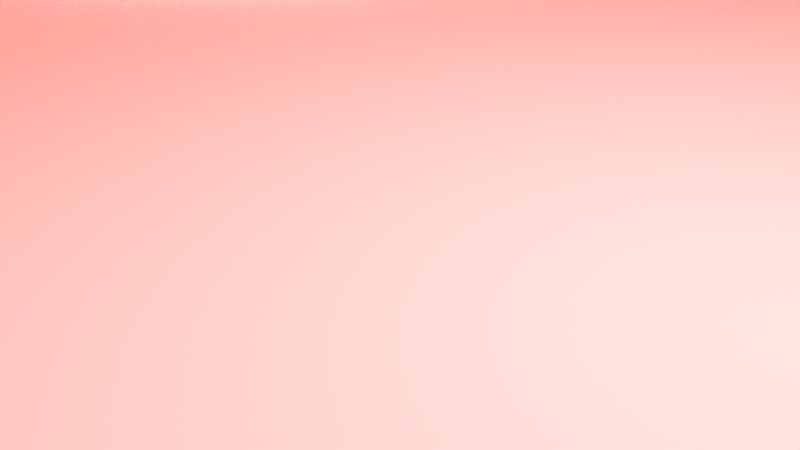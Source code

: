 # Source: floorplan19.blend  (saved by Blender 4.2.66; exported with 4.5.12 LTS)
import bpy
from mathutils import Matrix  # noqa: F401  (used for matrix-valued properties, if any)

bpy.ops.wm.read_factory_settings(use_empty=True)
scene = bpy.context.scene
scene.name = 'Scene'

# ---- collections
col_collection = bpy.data.collections.new('Collection'); scene.collection.children.link(col_collection)

# ---- materials (node trees are filled in below, after node groups)
mat_materialname = bpy.data.materials.new('MaterialName')
mat_materialname.diffuse_color = (0.5, 0.5, 0.5, 1.0)
mat_materialname_001 = bpy.data.materials.new('MaterialName.001')
mat_materialname_001.diffuse_color = (0.5, 0.5, 0.5, 1.0)
mat_materialname_002 = bpy.data.materials.new('MaterialName.002')
mat_materialname_002.diffuse_color = (0.5, 0.5, 0.5, 1.0)
mat_materialname_003 = bpy.data.materials.new('MaterialName.003')
mat_materialname_003.diffuse_color = (0.5, 0.5, 0.5, 1.0)
mat_materialname_004 = bpy.data.materials.new('MaterialName.004')
mat_materialname_004.diffuse_color = (0.5, 0.5, 0.5, 1.0)
mat_materialname_005 = bpy.data.materials.new('MaterialName.005')
mat_materialname_005.diffuse_color = (0.5, 0.5, 0.5, 1.0)
mat_materialname_006 = bpy.data.materials.new('MaterialName.006')
mat_materialname_006.diffuse_color = (0.5, 0.5, 0.5, 1.0)
mat_materialname_007 = bpy.data.materials.new('MaterialName.007')
mat_materialname_007.diffuse_color = (0.5, 0.5, 0.5, 1.0)
mat_materialname_008 = bpy.data.materials.new('MaterialName.008')
mat_materialname_008.diffuse_color = (0.5, 0.5, 0.5, 1.0)
mat_materialname_009 = bpy.data.materials.new('MaterialName.009')
mat_materialname_009.diffuse_color = (0.5, 0.5, 0.5, 1.0)
mat_materialname_010 = bpy.data.materials.new('MaterialName.010')
mat_materialname_010.diffuse_color = (0.5, 0.5, 0.5, 1.0)
mat_materialname_011 = bpy.data.materials.new('MaterialName.011')
mat_materialname_011.diffuse_color = (0.5, 0.5, 0.5, 1.0)
mat_materialname_012 = bpy.data.materials.new('MaterialName.012')
mat_materialname_012.diffuse_color = (0.5, 0.5, 0.5, 1.0)
mat_materialname_013 = bpy.data.materials.new('MaterialName.013')
mat_materialname_013.diffuse_color = (0.5, 0.5, 0.5, 1.0)
mat_materialname_014 = bpy.data.materials.new('MaterialName.014')
mat_materialname_014.diffuse_color = (0.5, 0.5, 0.5, 1.0)
mat_materialname_015 = bpy.data.materials.new('MaterialName.015')
mat_materialname_015.diffuse_color = (0.5, 0.5, 0.5, 1.0)
mat_materialname_016 = bpy.data.materials.new('MaterialName.016')
mat_materialname_016.diffuse_color = (0.5, 0.5, 0.5, 1.0)
mat_materialname_017 = bpy.data.materials.new('MaterialName.017')
mat_materialname_017.diffuse_color = (0.5, 0.5, 0.5, 1.0)
mat_materialname_018 = bpy.data.materials.new('MaterialName.018')
mat_materialname_018.diffuse_color = (0.5, 0.5, 0.5, 1.0)
mat_materialname_019 = bpy.data.materials.new('MaterialName.019')
mat_materialname_019.diffuse_color = (0.5, 0.5, 0.5, 1.0)
mat_materialname_020 = bpy.data.materials.new('MaterialName.020')
mat_materialname_020.diffuse_color = (0.5, 0.5, 0.5, 1.0)
mat_materialname_021 = bpy.data.materials.new('MaterialName.021')
mat_materialname_021.diffuse_color = (0.5, 0.5, 0.5, 1.0)
mat_materialname_022 = bpy.data.materials.new('MaterialName.022')
mat_materialname_022.diffuse_color = (0.5, 0.5, 0.5, 1.0)
mat_materialname_023 = bpy.data.materials.new('MaterialName.023')
mat_materialname_023.diffuse_color = (0.5, 0.5, 0.5, 1.0)
mat_materialname_024 = bpy.data.materials.new('MaterialName.024')
mat_materialname_024.diffuse_color = (0.5, 0.5, 0.5, 1.0)
mat_materialname_025 = bpy.data.materials.new('MaterialName.025')
mat_materialname_025.diffuse_color = (0.5, 0.5, 0.5, 1.0)
mat_materialname_026 = bpy.data.materials.new('MaterialName.026')
mat_materialname_026.diffuse_color = (0.5, 0.5, 0.5, 1.0)
mat_materialname_027 = bpy.data.materials.new('MaterialName.027')
mat_materialname_027.diffuse_color = (0.5, 0.5, 0.5, 1.0)
mat_materialname_028 = bpy.data.materials.new('MaterialName.028')
mat_materialname_028.diffuse_color = (0.5, 0.5, 0.5, 1.0)
mat_materialname_029 = bpy.data.materials.new('MaterialName.029')
mat_materialname_029.diffuse_color = (0.5, 0.5, 0.5, 1.0)
mat_materialname_030 = bpy.data.materials.new('MaterialName.030')
mat_materialname_030.diffuse_color = (0.5, 0.5, 0.5, 1.0)
mat_materialname_031 = bpy.data.materials.new('MaterialName.031')
mat_materialname_031.diffuse_color = (0.5, 0.5, 0.5, 1.0)
mat_materialname_032 = bpy.data.materials.new('MaterialName.032')
mat_materialname_032.diffuse_color = (0.5, 0.5, 0.5, 1.0)
mat_materialname_033 = bpy.data.materials.new('MaterialName.033')
mat_materialname_033.diffuse_color = (0.5, 0.5, 0.5, 1.0)
mat_materialname_034 = bpy.data.materials.new('MaterialName.034')
mat_materialname_034.diffuse_color = (0.5, 0.5, 0.5, 1.0)
mat_materialname_035 = bpy.data.materials.new('MaterialName.035')
mat_materialname_035.diffuse_color = (0.5, 0.5, 0.5, 1.0)
mat_materialname_036 = bpy.data.materials.new('MaterialName.036')
mat_materialname_036.diffuse_color = (0.5, 0.5, 0.5, 1.0)
mat_materialname_037 = bpy.data.materials.new('MaterialName.037')
mat_materialname_037.diffuse_color = (0.5, 0.5, 0.5, 1.0)
mat_materialname_038 = bpy.data.materials.new('MaterialName.038')
mat_materialname_038.diffuse_color = (0.5, 0.5, 0.5, 1.0)
mat_materialname_039 = bpy.data.materials.new('MaterialName.039')
mat_materialname_039.diffuse_color = (0.5, 0.5, 0.5, 1.0)
mat_materialname_040 = bpy.data.materials.new('MaterialName.040')
mat_materialname_040.diffuse_color = (0.5, 0.5, 0.5, 1.0)
mat_materialname_041 = bpy.data.materials.new('MaterialName.041')
mat_materialname_041.diffuse_color = (0.5, 0.5, 0.5, 1.0)
mat_materialname_042 = bpy.data.materials.new('MaterialName.042')
mat_materialname_042.diffuse_color = (0.5, 0.5, 0.5, 1.0)
mat_materialname_043 = bpy.data.materials.new('MaterialName.043')
mat_materialname_043.diffuse_color = (0.5, 0.5, 0.5, 1.0)
mat_materialname_044 = bpy.data.materials.new('MaterialName.044')
mat_materialname_044.diffuse_color = (0.5, 0.5, 0.5, 1.0)
mat_materialname_045 = bpy.data.materials.new('MaterialName.045')
mat_materialname_045.diffuse_color = (0.5, 0.5, 0.5, 1.0)
mat_materialname_046 = bpy.data.materials.new('MaterialName.046')
mat_materialname_046.diffuse_color = (0.5, 0.5, 0.5, 1.0)
mat_materialname_047 = bpy.data.materials.new('MaterialName.047')
mat_materialname_047.diffuse_color = (0.5, 0.5, 0.5, 1.0)
mat_materialname_048 = bpy.data.materials.new('MaterialName.048')
mat_materialname_048.diffuse_color = (0.5, 0.5, 0.5, 1.0)
mat_materialname_049 = bpy.data.materials.new('MaterialName.049')
mat_materialname_049.diffuse_color = (0.5, 0.5, 0.5, 1.0)
mat_materialname_050 = bpy.data.materials.new('MaterialName.050')
mat_materialname_050.diffuse_color = (0.5, 0.5, 0.5, 1.0)
mat_materialname_051 = bpy.data.materials.new('MaterialName.051')
mat_materialname_051.diffuse_color = (0.5, 0.5, 0.5, 1.0)
mat_materialname_052 = bpy.data.materials.new('MaterialName.052')
mat_materialname_052.diffuse_color = (0.5, 0.5, 0.5, 1.0)
mat_materialname_053 = bpy.data.materials.new('MaterialName.053')
mat_materialname_053.diffuse_color = (0.5, 0.5, 0.5, 1.0)
mat_materialname_054 = bpy.data.materials.new('MaterialName.054')
mat_materialname_054.diffuse_color = (0.5, 0.5, 0.5, 1.0)
mat_materialname_055 = bpy.data.materials.new('MaterialName.055')
mat_materialname_055.diffuse_color = (0.5, 0.5, 0.5, 1.0)
mat_materialname_056 = bpy.data.materials.new('MaterialName.056')
mat_materialname_056.diffuse_color = (0.5, 0.5, 0.5, 1.0)
mat_materialname_057 = bpy.data.materials.new('MaterialName.057')
mat_materialname_057.diffuse_color = (0.5, 0.5, 0.5, 1.0)
mat_materialname_058 = bpy.data.materials.new('MaterialName.058')
mat_materialname_058.diffuse_color = (0.5, 0.5, 0.5, 1.0)
mat_materialname_059 = bpy.data.materials.new('MaterialName.059')
mat_materialname_059.diffuse_color = (0.5, 0.5, 0.5, 1.0)
mat_materialname_060 = bpy.data.materials.new('MaterialName.060')
mat_materialname_060.diffuse_color = (0.5, 0.5, 0.5, 1.0)
mat_materialname_061 = bpy.data.materials.new('MaterialName.061')
mat_materialname_061.diffuse_color = (0.5, 0.5, 0.5, 1.0)
mat_materialname_062 = bpy.data.materials.new('MaterialName.062')
mat_materialname_062.diffuse_color = (0.5, 0.5, 0.5, 1.0)
mat_materialname_063 = bpy.data.materials.new('MaterialName.063')
mat_materialname_063.diffuse_color = (0.5, 0.5, 0.5, 1.0)
mat_materialname_064 = bpy.data.materials.new('MaterialName.064')
mat_materialname_064.diffuse_color = (0.5, 0.5, 0.5, 1.0)
mat_materialname_065 = bpy.data.materials.new('MaterialName.065')
mat_materialname_065.diffuse_color = (0.5, 0.5, 0.5, 1.0)
mat_materialname_066 = bpy.data.materials.new('MaterialName.066')
mat_materialname_066.diffuse_color = (0.5, 0.5, 0.5, 1.0)
mat_materialname_067 = bpy.data.materials.new('MaterialName.067')
mat_materialname_067.diffuse_color = (0.5, 0.5, 0.5, 1.0)
mat_materialname_068 = bpy.data.materials.new('MaterialName.068')
mat_materialname_068.diffuse_color = (0.5, 0.5, 0.5, 1.0)
mat_materialname_069 = bpy.data.materials.new('MaterialName.069')
mat_materialname_069.diffuse_color = (0.5, 0.5, 0.5, 1.0)
mat_materialname_070 = bpy.data.materials.new('MaterialName.070')
mat_materialname_070.diffuse_color = (0.5, 0.5, 0.5, 1.0)
mat_materialname_071 = bpy.data.materials.new('MaterialName.071')
mat_materialname_071.diffuse_color = (0.5, 0.5, 0.5, 1.0)
mat_materialname_072 = bpy.data.materials.new('MaterialName.072')
mat_materialname_072.diffuse_color = (0.5, 0.5, 0.5, 1.0)
mat_materialname_073 = bpy.data.materials.new('MaterialName.073')
mat_materialname_073.diffuse_color = (0.5, 0.5, 0.5, 1.0)
mat_materialname_074 = bpy.data.materials.new('MaterialName.074')
mat_materialname_074.diffuse_color = (0.5, 0.5, 0.5, 1.0)
mat_materialname_075 = bpy.data.materials.new('MaterialName.075')
mat_materialname_075.diffuse_color = (0.5, 0.5, 0.5, 1.0)
mat_materialname_076 = bpy.data.materials.new('MaterialName.076')
mat_materialname_076.diffuse_color = (0.5, 0.5, 0.5, 1.0)
mat_materialname_077 = bpy.data.materials.new('MaterialName.077')
mat_materialname_077.diffuse_color = (40.0, 1.0, 1.0, 1.0)

# ---- material node trees

# ---- world
world_world = bpy.data.worlds.new('World'); scene.world = world_world
world_world.use_nodes = True; world_world.node_tree.nodes.clear()
_N = world_world.node_tree.nodes; _L = world_world.node_tree.links
n0 = _N.new('ShaderNodeOutputWorld'); n0.name = 'World Output'; n0.location = (300, 300)
n1 = _N.new('ShaderNodeBackground'); n1.name = 'Background'; n1.location = (10, 300)
n1.inputs[0].default_value = (0.05088, 0.05088, 0.05088, 1.0)
_L.new(n1.outputs[0], n0.inputs[0])
n0.is_active_output = True
world_world.color = (0.05088, 0.05088, 0.05088)
world_world.sun_shadow_jitter_overblur = 0.0

# ---- cameras
cam_camera = bpy.data.cameras.new('Camera')
cam_camera.clip_end = 100.0
cam_camera.ortho_scale = 7.314

# ---- lights
light_light = bpy.data.lights.new('Light', 'POINT')
light_light.energy = 1000.0
light_light.shadow_soft_size = 0.1

# ---- meshes
me_floorplan7 = bpy.data.meshes.new('Floorplan7')
me_floorplan7.from_pydata([], [], [])
me_floorplan7.update()
me_walls = bpy.data.meshes.new('Walls')
me_walls.from_pydata([], [], [])
me_walls.update()
me_box0wall0 = bpy.data.meshes.new('Box0Wall0')
me_box0wall0.from_pydata([(0.07, 0.0, -0.5), (0.07, 0.0, 0.5), (-0.07, 0.0, -0.5), (-0.07, 0.0, 0.5)], [], [(0, 1, 3, 2)])
me_box0wall0.materials.append(mat_materialname)
me_box0wall0.update()
me_box0wall1 = bpy.data.meshes.new('Box0Wall1')
me_box0wall1.from_pydata([(0.04, -0.1, -0.5), (0.04, -0.1, 0.5), (-0.04, 0.1, -0.5), (-0.04, 0.1, 0.5)], [], [(0, 1, 3, 2)])
me_box0wall1.materials.append(mat_materialname_001)
me_box0wall1.update()
me_box0wall2 = bpy.data.meshes.new('Box0Wall2')
me_box0wall2.from_pydata([(0.08, -6.17, -0.5), (0.08, -6.17, 0.5), (-0.08, 6.17, -0.5), (-0.08, 6.17, 0.5)], [], [(0, 1, 3, 2)])
me_box0wall2.materials.append(mat_materialname_002)
me_box0wall2.update()
me_box0wall3 = bpy.data.meshes.new('Box0Wall3')
me_box0wall3.from_pydata([(6.18, -0.005, -0.5), (6.18, -0.005, 0.5), (-6.18, 0.005, -0.5), (-6.18, 0.005, 0.5)], [], [(0, 1, 3, 2)])
me_box0wall3.materials.append(mat_materialname_003)
me_box0wall3.update()
me_box0wall4 = bpy.data.meshes.new('Box0Wall4')
me_box0wall4.from_pydata([(0.075, -0.05, -0.5), (0.075, -0.05, 0.5), (-0.075, 0.05, -0.5), (-0.075, 0.05, 0.5)], [], [(0, 1, 3, 2)])
me_box0wall4.materials.append(mat_materialname_004)
me_box0wall4.update()
me_box0wall5 = bpy.data.meshes.new('Box0Wall5')
me_box0wall5.from_pydata([(-0.035, -0.095, -0.5), (-0.035, -0.095, 0.5), (0.035, 0.095, -0.5), (0.035, 0.095, 0.5)], [], [(0, 1, 3, 2)])
me_box0wall5.materials.append(mat_materialname_005)
me_box0wall5.update()
me_box0wall6 = bpy.data.meshes.new('Box0Wall6')
me_box0wall6.from_pydata([(-0.3, 0.045, -0.5), (-0.3, 0.045, 0.5), (0.3, -0.045, -0.5), (0.3, -0.045, 0.5)], [], [(0, 1, 3, 2)])
me_box0wall6.materials.append(mat_materialname_006)
me_box0wall6.update()
me_box0wall7 = bpy.data.meshes.new('Box0Wall7')
me_box0wall7.from_pydata([(-5.625, 0.025, -0.5), (-5.625, 0.025, 0.5), (5.625, -0.025, -0.5), (5.625, -0.025, 0.5)], [], [(0, 1, 3, 2)])
me_box0wall7.materials.append(mat_materialname_007)
me_box0wall7.update()
me_box0wall8 = bpy.data.meshes.new('Box0Wall8')
me_box0wall8.from_pydata([(-0.27, -0.045, -0.5), (-0.27, -0.045, 0.5), (0.27, 0.045, -0.5), (0.27, 0.045, 0.5)], [], [(0, 1, 3, 2)])
me_box0wall8.materials.append(mat_materialname_008)
me_box0wall8.update()
me_box0wall9 = bpy.data.meshes.new('Box0Wall9')
me_box0wall9.from_pydata([(0.005, -5.29, -0.5), (0.005, -5.29, 0.5), (-0.005, 5.29, -0.5), (-0.005, 5.29, 0.5)], [], [(0, 1, 3, 2)])
me_box0wall9.materials.append(mat_materialname_009)
me_box0wall9.update()
me_box0wall10 = bpy.data.meshes.new('Box0Wall10')
me_box0wall10.from_pydata([(-0.06, 0.01, -0.5), (-0.06, 0.01, 0.5), (0.06, -0.01, -0.5), (0.06, -0.01, 0.5)], [], [(0, 1, 3, 2)])
me_box0wall10.materials.append(mat_materialname_010)
me_box0wall10.update()
me_box0wall11 = bpy.data.meshes.new('Box0Wall11')
me_box0wall11.from_pydata([(-0.105, 11.6, -0.5), (-0.105, 11.6, 0.5), (0.105, -11.6, -0.5), (0.105, -11.6, 0.5)], [], [(0, 1, 3, 2)])
me_box0wall11.materials.append(mat_materialname_011)
me_box0wall11.update()
me_box0wall12 = bpy.data.meshes.new('Box0Wall12')
me_box0wall12.from_pydata([(-0.055, 0.01, -0.5), (-0.055, 0.01, 0.5), (0.055, -0.01, -0.5), (0.055, -0.01, 0.5)], [], [(0, 1, 3, 2)])
me_box0wall12.materials.append(mat_materialname_012)
me_box0wall12.update()
me_box0wall13 = bpy.data.meshes.new('Box0Wall13')
me_box0wall13.from_pydata([(0.0, 0.065, -0.5), (0.0, 0.065, 0.5), (0.0, -0.065, -0.5), (0.0, -0.065, 0.5)], [], [(0, 1, 3, 2)])
me_box0wall13.materials.append(mat_materialname_013)
me_box0wall13.update()
me_box1wall14 = bpy.data.meshes.new('Box1Wall14')
me_box1wall14.from_pydata([(0.04, -0.025, -0.5), (0.04, -0.025, 0.5), (-0.04, 0.025, -0.5), (-0.04, 0.025, 0.5)], [], [(0, 1, 3, 2)])
me_box1wall14.materials.append(mat_materialname_014)
me_box1wall14.update()
me_box1wall15 = bpy.data.meshes.new('Box1Wall15')
me_box1wall15.from_pydata([(0.03, -0.005, -0.5), (0.03, -0.005, 0.5), (-0.03, 0.005, -0.5), (-0.03, 0.005, 0.5)], [], [(0, 1, 3, 2)])
me_box1wall15.materials.append(mat_materialname_015)
me_box1wall15.update()
me_box1wall16 = bpy.data.meshes.new('Box1Wall16')
me_box1wall16.from_pydata([(0.05, -0.03, -0.5), (0.05, -0.03, 0.5), (-0.05, 0.03, -0.5), (-0.05, 0.03, 0.5)], [], [(0, 1, 3, 2)])
me_box1wall16.materials.append(mat_materialname_016)
me_box1wall16.update()
me_box1wall17 = bpy.data.meshes.new('Box1Wall17')
me_box1wall17.from_pydata([(0.045, -0.015, -0.5), (0.045, -0.015, 0.5), (-0.045, 0.015, -0.5), (-0.045, 0.015, 0.5)], [], [(0, 1, 3, 2)])
me_box1wall17.materials.append(mat_materialname_017)
me_box1wall17.update()
me_box1wall18 = bpy.data.meshes.new('Box1Wall18')
me_box1wall18.from_pydata([(0.035, -0.04, -0.5), (0.035, -0.04, 0.5), (-0.035, 0.04, -0.5), (-0.035, 0.04, 0.5)], [], [(0, 1, 3, 2)])
me_box1wall18.materials.append(mat_materialname_018)
me_box1wall18.update()
me_box1wall19 = bpy.data.meshes.new('Box1Wall19')
me_box1wall19.from_pydata([(0.065, -0.035, -0.5), (0.065, -0.035, 0.5), (-0.065, 0.035, -0.5), (-0.065, 0.035, 0.5)], [], [(0, 1, 3, 2)])
me_box1wall19.materials.append(mat_materialname_019)
me_box1wall19.update()
me_box1wall20 = bpy.data.meshes.new('Box1Wall20')
me_box1wall20.from_pydata([(0.085, -0.06, -0.5), (0.085, -0.06, 0.5), (-0.085, 0.06, -0.5), (-0.085, 0.06, 0.5)], [], [(0, 1, 3, 2)])
me_box1wall20.materials.append(mat_materialname_020)
me_box1wall20.update()
me_box1wall21 = bpy.data.meshes.new('Box1Wall21')
me_box1wall21.from_pydata([(0.09, -0.08, -0.5), (0.09, -0.08, 0.5), (-0.09, 0.08, -0.5), (-0.09, 0.08, 0.5)], [], [(0, 1, 3, 2)])
me_box1wall21.materials.append(mat_materialname_021)
me_box1wall21.update()
me_box1wall22 = bpy.data.meshes.new('Box1Wall22')
me_box1wall22.from_pydata([(0.02, -0.035, -0.5), (0.02, -0.035, 0.5), (-0.02, 0.035, -0.5), (-0.02, 0.035, 0.5)], [], [(0, 1, 3, 2)])
me_box1wall22.materials.append(mat_materialname_022)
me_box1wall22.update()
me_box1wall23 = bpy.data.meshes.new('Box1Wall23')
me_box1wall23.from_pydata([(0.05, -0.15, -0.5), (0.05, -0.15, 0.5), (-0.05, 0.15, -0.5), (-0.05, 0.15, 0.5)], [], [(0, 1, 3, 2)])
me_box1wall23.materials.append(mat_materialname_023)
me_box1wall23.update()
me_box1wall24 = bpy.data.meshes.new('Box1Wall24')
me_box1wall24.from_pydata([(0.02, -0.115, -0.5), (0.02, -0.115, 0.5), (-0.02, 0.115, -0.5), (-0.02, 0.115, 0.5)], [], [(0, 1, 3, 2)])
me_box1wall24.materials.append(mat_materialname_024)
me_box1wall24.update()
me_box1wall25 = bpy.data.meshes.new('Box1Wall25')
me_box1wall25.from_pydata([(0.0, -0.225, -0.5), (0.0, -0.225, 0.5), (0.0, 0.225, -0.5), (0.0, 0.225, 0.5)], [], [(0, 1, 3, 2)])
me_box1wall25.materials.append(mat_materialname_025)
me_box1wall25.update()
me_box1wall26 = bpy.data.meshes.new('Box1Wall26')
me_box1wall26.from_pydata([(-0.025, -0.12, -0.5), (-0.025, -0.12, 0.5), (0.025, 0.12, -0.5), (0.025, 0.12, 0.5)], [], [(0, 1, 3, 2)])
me_box1wall26.materials.append(mat_materialname_026)
me_box1wall26.update()
me_box1wall27 = bpy.data.meshes.new('Box1Wall27')
me_box1wall27.from_pydata([(-0.03, -0.08, -0.5), (-0.03, -0.08, 0.5), (0.03, 0.08, -0.5), (0.03, 0.08, 0.5)], [], [(0, 1, 3, 2)])
me_box1wall27.materials.append(mat_materialname_027)
me_box1wall27.update()
me_box1wall28 = bpy.data.meshes.new('Box1Wall28')
me_box1wall28.from_pydata([(-0.065, -0.135, -0.5), (-0.065, -0.135, 0.5), (0.065, 0.135, -0.5), (0.065, 0.135, 0.5)], [], [(0, 1, 3, 2)])
me_box1wall28.materials.append(mat_materialname_028)
me_box1wall28.update()
me_box1wall29 = bpy.data.meshes.new('Box1Wall29')
me_box1wall29.from_pydata([(-0.03, -0.045, -0.5), (-0.03, -0.045, 0.5), (0.03, 0.045, -0.5), (0.03, 0.045, 0.5)], [], [(0, 1, 3, 2)])
me_box1wall29.materials.append(mat_materialname_029)
me_box1wall29.update()
me_box1wall30 = bpy.data.meshes.new('Box1Wall30')
me_box1wall30.from_pydata([(-0.05, -0.05, -0.5), (-0.05, -0.05, 0.5), (0.05, 0.05, -0.5), (0.05, 0.05, 0.5)], [], [(0, 1, 3, 2)])
me_box1wall30.materials.append(mat_materialname_030)
me_box1wall30.update()
me_box1wall31 = bpy.data.meshes.new('Box1Wall31')
me_box1wall31.from_pydata([(-0.25, -0.155, -0.5), (-0.25, -0.155, 0.5), (0.25, 0.155, -0.5), (0.25, 0.155, 0.5)], [], [(0, 1, 3, 2)])
me_box1wall31.materials.append(mat_materialname_031)
me_box1wall31.update()
me_box1wall32 = bpy.data.meshes.new('Box1Wall32')
me_box1wall32.from_pydata([(-0.02, -0.02, -0.5), (-0.02, -0.02, 0.5), (0.02, 0.02, -0.5), (0.02, 0.02, 0.5)], [], [(0, 1, 3, 2)])
me_box1wall32.materials.append(mat_materialname_032)
me_box1wall32.update()
me_box1wall33 = bpy.data.meshes.new('Box1Wall33')
me_box1wall33.from_pydata([(-0.145, -0.08, -0.5), (-0.145, -0.08, 0.5), (0.145, 0.08, -0.5), (0.145, 0.08, 0.5)], [], [(0, 1, 3, 2)])
me_box1wall33.materials.append(mat_materialname_033)
me_box1wall33.update()
me_box1wall34 = bpy.data.meshes.new('Box1Wall34')
me_box1wall34.from_pydata([(-0.145, -0.05, -0.5), (-0.145, -0.05, 0.5), (0.145, 0.05, -0.5), (0.145, 0.05, 0.5)], [], [(0, 1, 3, 2)])
me_box1wall34.materials.append(mat_materialname_034)
me_box1wall34.update()
me_box1wall35 = bpy.data.meshes.new('Box1Wall35')
me_box1wall35.from_pydata([(-0.21, 0.0, -0.5), (-0.21, 0.0, 0.5), (0.21, 0.0, -0.5), (0.21, 0.0, 0.5)], [], [(0, 1, 3, 2)])
me_box1wall35.materials.append(mat_materialname_035)
me_box1wall35.update()
me_box1wall36 = bpy.data.meshes.new('Box1Wall36')
me_box1wall36.from_pydata([(-0.035, 0.015, -0.5), (-0.035, 0.015, 0.5), (0.035, -0.015, -0.5), (0.035, -0.015, 0.5)], [], [(0, 1, 3, 2)])
me_box1wall36.materials.append(mat_materialname_036)
me_box1wall36.update()
me_box1wall37 = bpy.data.meshes.new('Box1Wall37')
me_box1wall37.from_pydata([(-0.05, 0.0, -0.5), (-0.05, 0.0, 0.5), (0.05, 0.0, -0.5), (0.05, 0.0, 0.5)], [], [(0, 1, 3, 2)])
me_box1wall37.materials.append(mat_materialname_037)
me_box1wall37.update()
me_box1wall38 = bpy.data.meshes.new('Box1Wall38')
me_box1wall38.from_pydata([(-0.095, 0.03, -0.5), (-0.095, 0.03, 0.5), (0.095, -0.03, -0.5), (0.095, -0.03, 0.5)], [], [(0, 1, 3, 2)])
me_box1wall38.materials.append(mat_materialname_038)
me_box1wall38.update()
me_box1wall39 = bpy.data.meshes.new('Box1Wall39')
me_box1wall39.from_pydata([(-0.085, 0.045, -0.5), (-0.085, 0.045, 0.5), (0.085, -0.045, -0.5), (0.085, -0.045, 0.5)], [], [(0, 1, 3, 2)])
me_box1wall39.materials.append(mat_materialname_039)
me_box1wall39.update()
me_box1wall40 = bpy.data.meshes.new('Box1Wall40')
me_box1wall40.from_pydata([(-0.065, 0.065, -0.5), (-0.065, 0.065, 0.5), (0.065, -0.065, -0.5), (0.065, -0.065, 0.5)], [], [(0, 1, 3, 2)])
me_box1wall40.materials.append(mat_materialname_040)
me_box1wall40.update()
me_box1wall41 = bpy.data.meshes.new('Box1Wall41')
me_box1wall41.from_pydata([(-0.1, 0.155, -0.5), (-0.1, 0.155, 0.5), (0.1, -0.155, -0.5), (0.1, -0.155, 0.5)], [], [(0, 1, 3, 2)])
me_box1wall41.materials.append(mat_materialname_041)
me_box1wall41.update()
me_box1wall42 = bpy.data.meshes.new('Box1Wall42')
me_box1wall42.from_pydata([(-0.065, 0.13, -0.5), (-0.065, 0.13, 0.5), (0.065, -0.13, -0.5), (0.065, -0.13, 0.5)], [], [(0, 1, 3, 2)])
me_box1wall42.materials.append(mat_materialname_042)
me_box1wall42.update()
me_box1wall43 = bpy.data.meshes.new('Box1Wall43')
me_box1wall43.from_pydata([(-0.045, 0.23, -0.5), (-0.045, 0.23, 0.5), (0.045, -0.23, -0.5), (0.045, -0.23, 0.5)], [], [(0, 1, 3, 2)])
me_box1wall43.materials.append(mat_materialname_043)
me_box1wall43.update()
me_box1wall44 = bpy.data.meshes.new('Box1Wall44')
me_box1wall44.from_pydata([(-0.005, 0.225, -0.5), (-0.005, 0.225, 0.5), (0.005, -0.225, -0.5), (0.005, -0.225, 0.5)], [], [(0, 1, 3, 2)])
me_box1wall44.materials.append(mat_materialname_044)
me_box1wall44.update()
me_box1wall45 = bpy.data.meshes.new('Box1Wall45')
me_box1wall45.from_pydata([(0.02, 0.1, -0.5), (0.02, 0.1, 0.5), (-0.02, -0.1, -0.5), (-0.02, -0.1, 0.5)], [], [(0, 1, 3, 2)])
me_box1wall45.materials.append(mat_materialname_045)
me_box1wall45.update()
me_box1wall46 = bpy.data.meshes.new('Box1Wall46')
me_box1wall46.from_pydata([(0.06, 0.155, -0.5), (0.06, 0.155, 0.5), (-0.06, -0.155, -0.5), (-0.06, -0.155, 0.5)], [], [(0, 1, 3, 2)])
me_box1wall46.materials.append(mat_materialname_046)
me_box1wall46.update()
me_box1wall47 = bpy.data.meshes.new('Box1Wall47')
me_box1wall47.from_pydata([(0.085, 0.13, -0.5), (0.085, 0.13, 0.5), (-0.085, -0.13, -0.5), (-0.085, -0.13, 0.5)], [], [(0, 1, 3, 2)])
me_box1wall47.materials.append(mat_materialname_047)
me_box1wall47.update()
me_box1wall48 = bpy.data.meshes.new('Box1Wall48')
me_box1wall48.from_pydata([(0.06, 0.065, -0.5), (0.06, 0.065, 0.5), (-0.06, -0.065, -0.5), (-0.06, -0.065, 0.5)], [], [(0, 1, 3, 2)])
me_box1wall48.materials.append(mat_materialname_048)
me_box1wall48.update()
me_box1wall49 = bpy.data.meshes.new('Box1Wall49')
me_box1wall49.from_pydata([(0.215, 0.135, -0.5), (0.215, 0.135, 0.5), (-0.215, -0.135, -0.5), (-0.215, -0.135, 0.5)], [], [(0, 1, 3, 2)])
me_box1wall49.materials.append(mat_materialname_049)
me_box1wall49.update()
me_box1wall50 = bpy.data.meshes.new('Box1Wall50')
me_box1wall50.from_pydata([(0.195, 0.1, -0.5), (0.195, 0.1, 0.5), (-0.195, -0.1, -0.5), (-0.195, -0.1, 0.5)], [], [(0, 1, 3, 2)])
me_box1wall50.materials.append(mat_materialname_050)
me_box1wall50.update()
me_box1wall51 = bpy.data.meshes.new('Box1Wall51')
me_box1wall51.from_pydata([(0.05, 0.02, -0.5), (0.05, 0.02, 0.5), (-0.05, -0.02, -0.5), (-0.05, -0.02, 0.5)], [], [(0, 1, 3, 2)])
me_box1wall51.materials.append(mat_materialname_051)
me_box1wall51.update()
me_box1wall52 = bpy.data.meshes.new('Box1Wall52')
me_box1wall52.from_pydata([(0.11, 0.0, -0.5), (0.11, 0.0, 0.5), (-0.11, 0.0, -0.5), (-0.11, 0.0, 0.5)], [], [(0, 1, 3, 2)])
me_box1wall52.materials.append(mat_materialname_052)
me_box1wall52.update()
me_box1wall53 = bpy.data.meshes.new('Box1Wall53')
me_box1wall53.from_pydata([(0.19, -0.05, -0.5), (0.19, -0.05, 0.5), (-0.19, 0.05, -0.5), (-0.19, 0.05, 0.5)], [], [(0, 1, 3, 2)])
me_box1wall53.materials.append(mat_materialname_053)
me_box1wall53.update()
me_box2wall54 = bpy.data.meshes.new('Box2Wall54')
me_box2wall54.from_pydata([(16.08, 0.035, -0.5), (16.08, 0.035, 0.5), (-16.08, -0.035, -0.5), (-16.08, -0.035, 0.5)], [], [(0, 1, 3, 2)])
me_box2wall54.materials.append(mat_materialname_054)
me_box2wall54.update()
me_box2wall55 = bpy.data.meshes.new('Box2Wall55')
me_box2wall55.from_pydata([(0.515, -19.99, -0.5), (0.515, -19.99, 0.5), (-0.515, 19.99, -0.5), (-0.515, 19.99, 0.5)], [], [(0, 1, 3, 2)])
me_box2wall55.materials.append(mat_materialname_055)
me_box2wall55.update()
me_box2wall56 = bpy.data.meshes.new('Box2Wall56')
me_box2wall56.from_pydata([(-16.36, 0.005, -0.5), (-16.36, 0.005, 0.5), (16.36, -0.005, -0.5), (16.36, -0.005, 0.5)], [], [(0, 1, 3, 2)])
me_box2wall56.materials.append(mat_materialname_056)
me_box2wall56.update()
me_box2wall57 = bpy.data.meshes.new('Box2Wall57')
me_box2wall57.from_pydata([(9.535, 0.055, -0.5), (9.535, 0.055, 0.5), (-9.535, -0.055, -0.5), (-9.535, -0.055, 0.5)], [], [(0, 1, 3, 2)])
me_box2wall57.materials.append(mat_materialname_057)
me_box2wall57.update()
me_box2wall58 = bpy.data.meshes.new('Box2Wall58')
me_box2wall58.from_pydata([(-0.035, 5.08, -0.5), (-0.035, 5.08, 0.5), (0.035, -5.08, -0.5), (0.035, -5.08, 0.5)], [], [(0, 1, 3, 2)])
me_box2wall58.materials.append(mat_materialname_058)
me_box2wall58.update()
me_box2wall59 = bpy.data.meshes.new('Box2Wall59')
me_box2wall59.from_pydata([(-1.785, 0.095, -0.5), (-1.785, 0.095, 0.5), (1.785, -0.095, -0.5), (1.785, -0.095, 0.5)], [], [(0, 1, 3, 2)])
me_box2wall59.materials.append(mat_materialname_059)
me_box2wall59.update()
me_box2wall60 = bpy.data.meshes.new('Box2Wall60')
me_box2wall60.from_pydata([(1.96, 0.045, -0.5), (1.96, 0.045, 0.5), (-1.96, -0.045, -0.5), (-1.96, -0.045, 0.5)], [], [(0, 1, 3, 2)])
me_box2wall60.materials.append(mat_materialname_060)
me_box2wall60.update()
me_box2wall61 = bpy.data.meshes.new('Box2Wall61')
me_box2wall61.from_pydata([(-0.005, -5.225, -0.5), (-0.005, -5.225, 0.5), (0.005, 5.225, -0.5), (0.005, 5.225, 0.5)], [], [(0, 1, 3, 2)])
me_box2wall61.materials.append(mat_materialname_061)
me_box2wall61.update()
me_box2wall62 = bpy.data.meshes.new('Box2Wall62')
me_box2wall62.from_pydata([(6.575, 0.065, -0.5), (6.575, 0.065, 0.5), (-6.575, -0.065, -0.5), (-6.575, -0.065, 0.5)], [], [(0, 1, 3, 2)])
me_box2wall62.materials.append(mat_materialname_062)
me_box2wall62.update()
me_box2wall63 = bpy.data.meshes.new('Box2Wall63')
me_box2wall63.from_pydata([(-0.04, 5.165, -0.5), (-0.04, 5.165, 0.5), (0.04, -5.165, -0.5), (0.04, -5.165, 0.5)], [], [(0, 1, 3, 2)])
me_box2wall63.materials.append(mat_materialname_063)
me_box2wall63.update()
me_box2wall64 = bpy.data.meshes.new('Box2Wall64')
me_box2wall64.from_pydata([(-0.485, 14.56, -0.5), (-0.485, 14.56, 0.5), (0.485, -14.56, -0.5), (0.485, -14.56, 0.5)], [], [(0, 1, 3, 2)])
me_box2wall64.materials.append(mat_materialname_064)
me_box2wall64.update()
me_box2wall65 = bpy.data.meshes.new('Box2Wall65')
me_box2wall65.from_pydata([(-8.445, 0.105, -0.5), (-8.445, 0.105, 0.5), (8.445, -0.105, -0.5), (8.445, -0.105, 0.5)], [], [(0, 1, 3, 2)])
me_box2wall65.materials.append(mat_materialname_065)
me_box2wall65.update()
me_box2wall66 = bpy.data.meshes.new('Box2Wall66')
me_box2wall66.from_pydata([(-0.045, -3.405, -0.5), (-0.045, -3.405, 0.5), (0.045, 3.405, -0.5), (0.045, 3.405, 0.5)], [], [(0, 1, 3, 2)])
me_box2wall66.materials.append(mat_materialname_066)
me_box2wall66.update()
me_box2wall67 = bpy.data.meshes.new('Box2Wall67')
me_box2wall67.from_pydata([(-1.67, -2.045, -0.5), (-1.67, -2.045, 0.5), (1.67, 2.045, -0.5), (1.67, 2.045, 0.5)], [], [(0, 1, 3, 2)])
me_box2wall67.materials.append(mat_materialname_067)
me_box2wall67.update()
me_box2wall68 = bpy.data.meshes.new('Box2Wall68')
me_box2wall68.from_pydata([(-5.635, 0.04, -0.5), (-5.635, 0.04, 0.5), (5.635, -0.04, -0.5), (5.635, -0.04, 0.5)], [], [(0, 1, 3, 2)])
me_box2wall68.materials.append(mat_materialname_068)
me_box2wall68.update()
me_box2wall69 = bpy.data.meshes.new('Box2Wall69')
me_box2wall69.from_pydata([(-0.14, -1.225, -0.5), (-0.14, -1.225, 0.5), (0.14, 1.225, -0.5), (0.14, 1.225, 0.5)], [], [(0, 1, 3, 2)])
me_box2wall69.materials.append(mat_materialname_069)
me_box2wall69.update()
me_box2wall70 = bpy.data.meshes.new('Box2Wall70')
me_box2wall70.from_pydata([(-0.02, 6.645, -0.5), (-0.02, 6.645, 0.5), (0.02, -6.645, -0.5), (0.02, -6.645, 0.5)], [], [(0, 1, 3, 2)])
me_box2wall70.materials.append(mat_materialname_070)
me_box2wall70.update()
me_vertwalls0 = bpy.data.meshes.new('VertWalls0')
me_vertwalls0.from_pydata([(3.834, -9.716, 0.0), (3.694, -9.716, 0.0), (3.614, -9.516, 0.0), (3.454, 2.824, 0.0), (-8.906, 2.834, 0.0), (-9.056, 2.934, 0.0), (-8.986, 3.124, 0.0), (-8.386, 3.034, 0.0), (2.864, 2.984, 0.0), (3.404, 3.074, 0.0), (3.394, 13.65, 0.0), (3.514, 13.63, 0.0), (3.724, -9.566, 0.0), (3.834, -9.586, 0.0)], [], [(0, 1, 2, 3, 4, 5, 6, 7, 8, 9, 10, 11, 12, 13)])
me_vertwalls0.materials.append(mat_materialname_071)
me_vertwalls0.update()
me_vertwalls1 = bpy.data.meshes.new('VertWalls1')
me_vertwalls1.from_pydata([(3.834, -9.716, 0.0), (3.694, -9.716, 0.0), (3.614, -9.516, 0.0), (3.454, 2.824, 0.0), (-8.906, 2.834, 0.0), (-9.056, 2.934, 0.0), (-8.986, 3.124, 0.0), (-8.386, 3.034, 0.0), (2.864, 2.984, 0.0), (3.404, 3.074, 0.0), (3.394, 13.65, 0.0), (3.514, 13.63, 0.0), (3.724, -9.566, 0.0), (3.834, -9.586, 0.0)], [], [(0, 1, 2, 3, 4, 5, 6, 7, 8, 9, 10, 11, 12, 13)])
me_vertwalls1.materials.append(mat_materialname_072)
me_vertwalls1.update()
me_vertwalls2 = bpy.data.meshes.new('VertWalls2')
me_vertwalls2.from_pydata([(-0.3268, -1.44, 0.0), (-0.4067, -1.39, 0.0), (-0.4667, -1.38, 0.0), (-0.5667, -1.32, 0.0), (-0.6568, -1.29, 0.0), (-0.7268, -1.21, 0.0), (-0.8568, -1.14, 0.0), (-1.027, -1.02, 0.0), (-1.207, -0.8602, 0.0), (-1.247, -0.7903, 0.0), (-1.347, -0.4902, 0.0), (-1.387, -0.2603, 0.0), (-1.387, 0.1898, 0.0), (-1.337, 0.4297, 0.0), (-1.277, 0.5897, 0.0), (-1.147, 0.8597, 0.0), (-1.087, 0.9498, 0.0), (-0.9868, 1.05, 0.0), (-0.4868, 1.36, 0.0), (-0.4467, 1.4, 0.0), (-0.1567, 1.56, 0.0), (0.1332, 1.66, 0.0), (0.5533, 1.66, 0.0), (0.6233, 1.63, 0.0), (0.7232, 1.63, 0.0), (0.9133, 1.57, 0.0), (1.083, 1.48, 0.0), (1.213, 1.35, 0.0), (1.413, 1.04, 0.0), (1.543, 0.7797, 0.0), (1.633, 0.3198, 0.0), (1.643, -0.1303, 0.0), (1.603, -0.3302, 0.0), (1.483, -0.6403, 0.0), (1.313, -0.9003, 0.0), (1.193, -1.03, 0.0), (0.7632, -1.3, 0.0), (0.3733, -1.5, 0.0), (0.2733, -1.54, 0.0), (0.05325, -1.54, 0.0)], [], [(0, 1, 2, 3, 4, 5, 6, 7, 8, 9, 10, 11, 12, 13, 14, 15, 16, 17, 18, 19, 20, 21, 22, 23, 24, 25, 26, 27, 28, 29, 30, 31, 32, 33, 34, 35, 36, 37, 38, 39)])
me_vertwalls2.materials.append(mat_materialname_073)
me_vertwalls2.update()
me_vertwalls3 = bpy.data.meshes.new('VertWalls3')
me_vertwalls3.from_pydata([(-0.3268, -1.44, 0.0), (-0.4067, -1.39, 0.0), (-0.4667, -1.38, 0.0), (-0.5667, -1.32, 0.0), (-0.6568, -1.29, 0.0), (-0.7268, -1.21, 0.0), (-0.8568, -1.14, 0.0), (-1.027, -1.02, 0.0), (-1.207, -0.8602, 0.0), (-1.247, -0.7903, 0.0), (-1.347, -0.4902, 0.0), (-1.387, -0.2603, 0.0), (-1.387, 0.1898, 0.0), (-1.337, 0.4297, 0.0), (-1.277, 0.5897, 0.0), (-1.147, 0.8597, 0.0), (-1.087, 0.9498, 0.0), (-0.9868, 1.05, 0.0), (-0.4868, 1.36, 0.0), (-0.4467, 1.4, 0.0), (-0.1567, 1.56, 0.0), (0.1332, 1.66, 0.0), (0.5533, 1.66, 0.0), (0.6233, 1.63, 0.0), (0.7232, 1.63, 0.0), (0.9133, 1.57, 0.0), (1.083, 1.48, 0.0), (1.213, 1.35, 0.0), (1.413, 1.04, 0.0), (1.543, 0.7797, 0.0), (1.633, 0.3198, 0.0), (1.643, -0.1303, 0.0), (1.603, -0.3302, 0.0), (1.483, -0.6403, 0.0), (1.313, -0.9003, 0.0), (1.193, -1.03, 0.0), (0.7632, -1.3, 0.0), (0.3733, -1.5, 0.0), (0.2733, -1.54, 0.0), (0.05325, -1.54, 0.0)], [], [(0, 1, 2, 3, 4, 5, 6, 7, 8, 9, 10, 11, 12, 13, 14, 15, 16, 17, 18, 19, 20, 21, 22, 23, 24, 25, 26, 27, 28, 29, 30, 31, 32, 33, 34, 35, 36, 37, 38, 39)])
me_vertwalls3.materials.append(mat_materialname_074)
me_vertwalls3.update()
me_vertwalls4 = bpy.data.meshes.new('VertWalls4')
me_vertwalls4.from_pydata([(17.65, -21.11, 0.0), (-14.51, -21.18, 0.0), (-15.54, 18.8, 0.0), (17.18, 18.79, 0.0), (-1.892, 18.68, 0.0), (-1.822, 8.519, 0.0), (1.748, 8.329, 0.0), (-2.172, 8.239, 0.0), (-2.162, 18.69, 0.0), (-15.31, 18.56, 0.0), (-15.23, 8.229, 0.0), (-14.26, -20.88, 0.0), (2.628, -21.09, 0.0), (2.718, -14.28, 0.0), (6.058, -10.19, 0.0), (17.33, -10.27, 0.0), (17.61, -7.821, 0.0)], [], [(0, 1, 2, 3, 4, 5, 6, 7, 8, 9, 10, 11, 12, 13, 14, 15, 16)])
me_vertwalls4.materials.append(mat_materialname_075)
me_vertwalls4.update()
me_vertwalls5 = bpy.data.meshes.new('VertWalls5')
me_vertwalls5.from_pydata([(17.65, -21.11, 0.0), (-14.51, -21.18, 0.0), (-15.54, 18.8, 0.0), (17.18, 18.79, 0.0), (-1.892, 18.68, 0.0), (-1.822, 8.519, 0.0), (1.748, 8.329, 0.0), (-2.172, 8.239, 0.0), (-2.162, 18.69, 0.0), (-15.31, 18.56, 0.0), (-15.23, 8.229, 0.0), (-14.26, -20.88, 0.0), (2.628, -21.09, 0.0), (2.718, -14.28, 0.0), (6.058, -10.19, 0.0), (17.33, -10.27, 0.0), (17.61, -7.821, 0.0)], [], [(0, 1, 2, 3, 4, 5, 6, 7, 8, 9, 10, 11, 12, 13, 14, 15, 16)])
me_vertwalls5.materials.append(mat_materialname_076)
me_vertwalls5.update()
me_windows = bpy.data.meshes.new('Windows')
me_windows.from_pydata([], [], [])
me_windows.update()
me_doors = bpy.data.meshes.new('Doors')
me_doors.from_pydata([], [], [])
me_doors.update()
me_floor = bpy.data.meshes.new('Floor')
me_floor.from_pydata([(-18.86, -23.66, 0.0), (-18.86, 23.66, 0.0), (18.86, 23.66, 0.0), (18.86, -23.66, 0.0)], [], [(0, 1, 2, 3)])
me_floor.materials.append(mat_materialname_077)
me_floor.update()
me_rooms = bpy.data.meshes.new('Rooms')
me_rooms.from_pydata([], [], [])
me_rooms.update()

# ---- objects
ob_light = bpy.data.objects.new('Light', light_light)
ob_camera = bpy.data.objects.new('Camera', cam_camera)
ob_floorplan7 = bpy.data.objects.new('Floorplan7', me_floorplan7)
ob_walls = bpy.data.objects.new('Walls', me_walls)
ob_box0wall0 = bpy.data.objects.new('Box0Wall0', me_box0wall0)
ob_box0wall1 = bpy.data.objects.new('Box0Wall1', me_box0wall1)
ob_box0wall2 = bpy.data.objects.new('Box0Wall2', me_box0wall2)
ob_box0wall3 = bpy.data.objects.new('Box0Wall3', me_box0wall3)
ob_box0wall4 = bpy.data.objects.new('Box0Wall4', me_box0wall4)
ob_box0wall5 = bpy.data.objects.new('Box0Wall5', me_box0wall5)
ob_box0wall6 = bpy.data.objects.new('Box0Wall6', me_box0wall6)
ob_box0wall7 = bpy.data.objects.new('Box0Wall7', me_box0wall7)
ob_box0wall8 = bpy.data.objects.new('Box0Wall8', me_box0wall8)
ob_box0wall9 = bpy.data.objects.new('Box0Wall9', me_box0wall9)
ob_box0wall10 = bpy.data.objects.new('Box0Wall10', me_box0wall10)
ob_box0wall11 = bpy.data.objects.new('Box0Wall11', me_box0wall11)
ob_box0wall12 = bpy.data.objects.new('Box0Wall12', me_box0wall12)
ob_box0wall13 = bpy.data.objects.new('Box0Wall13', me_box0wall13)
ob_box1wall14 = bpy.data.objects.new('Box1Wall14', me_box1wall14)
ob_box1wall15 = bpy.data.objects.new('Box1Wall15', me_box1wall15)
ob_box1wall16 = bpy.data.objects.new('Box1Wall16', me_box1wall16)
ob_box1wall17 = bpy.data.objects.new('Box1Wall17', me_box1wall17)
ob_box1wall18 = bpy.data.objects.new('Box1Wall18', me_box1wall18)
ob_box1wall19 = bpy.data.objects.new('Box1Wall19', me_box1wall19)
ob_box1wall20 = bpy.data.objects.new('Box1Wall20', me_box1wall20)
ob_box1wall21 = bpy.data.objects.new('Box1Wall21', me_box1wall21)
ob_box1wall22 = bpy.data.objects.new('Box1Wall22', me_box1wall22)
ob_box1wall23 = bpy.data.objects.new('Box1Wall23', me_box1wall23)
ob_box1wall24 = bpy.data.objects.new('Box1Wall24', me_box1wall24)
ob_box1wall25 = bpy.data.objects.new('Box1Wall25', me_box1wall25)
ob_box1wall26 = bpy.data.objects.new('Box1Wall26', me_box1wall26)
ob_box1wall27 = bpy.data.objects.new('Box1Wall27', me_box1wall27)
ob_box1wall28 = bpy.data.objects.new('Box1Wall28', me_box1wall28)
ob_box1wall29 = bpy.data.objects.new('Box1Wall29', me_box1wall29)
ob_box1wall30 = bpy.data.objects.new('Box1Wall30', me_box1wall30)
ob_box1wall31 = bpy.data.objects.new('Box1Wall31', me_box1wall31)
ob_box1wall32 = bpy.data.objects.new('Box1Wall32', me_box1wall32)
ob_box1wall33 = bpy.data.objects.new('Box1Wall33', me_box1wall33)
ob_box1wall34 = bpy.data.objects.new('Box1Wall34', me_box1wall34)
ob_box1wall35 = bpy.data.objects.new('Box1Wall35', me_box1wall35)
ob_box1wall36 = bpy.data.objects.new('Box1Wall36', me_box1wall36)
ob_box1wall37 = bpy.data.objects.new('Box1Wall37', me_box1wall37)
ob_box1wall38 = bpy.data.objects.new('Box1Wall38', me_box1wall38)
ob_box1wall39 = bpy.data.objects.new('Box1Wall39', me_box1wall39)
ob_box1wall40 = bpy.data.objects.new('Box1Wall40', me_box1wall40)
ob_box1wall41 = bpy.data.objects.new('Box1Wall41', me_box1wall41)
ob_box1wall42 = bpy.data.objects.new('Box1Wall42', me_box1wall42)
ob_box1wall43 = bpy.data.objects.new('Box1Wall43', me_box1wall43)
ob_box1wall44 = bpy.data.objects.new('Box1Wall44', me_box1wall44)
ob_box1wall45 = bpy.data.objects.new('Box1Wall45', me_box1wall45)
ob_box1wall46 = bpy.data.objects.new('Box1Wall46', me_box1wall46)
ob_box1wall47 = bpy.data.objects.new('Box1Wall47', me_box1wall47)
ob_box1wall48 = bpy.data.objects.new('Box1Wall48', me_box1wall48)
ob_box1wall49 = bpy.data.objects.new('Box1Wall49', me_box1wall49)
ob_box1wall50 = bpy.data.objects.new('Box1Wall50', me_box1wall50)
ob_box1wall51 = bpy.data.objects.new('Box1Wall51', me_box1wall51)
ob_box1wall52 = bpy.data.objects.new('Box1Wall52', me_box1wall52)
ob_box1wall53 = bpy.data.objects.new('Box1Wall53', me_box1wall53)
ob_box2wall54 = bpy.data.objects.new('Box2Wall54', me_box2wall54)
ob_box2wall55 = bpy.data.objects.new('Box2Wall55', me_box2wall55)
ob_box2wall56 = bpy.data.objects.new('Box2Wall56', me_box2wall56)
ob_box2wall57 = bpy.data.objects.new('Box2Wall57', me_box2wall57)
ob_box2wall58 = bpy.data.objects.new('Box2Wall58', me_box2wall58)
ob_box2wall59 = bpy.data.objects.new('Box2Wall59', me_box2wall59)
ob_box2wall60 = bpy.data.objects.new('Box2Wall60', me_box2wall60)
ob_box2wall61 = bpy.data.objects.new('Box2Wall61', me_box2wall61)
ob_box2wall62 = bpy.data.objects.new('Box2Wall62', me_box2wall62)
ob_box2wall63 = bpy.data.objects.new('Box2Wall63', me_box2wall63)
ob_box2wall64 = bpy.data.objects.new('Box2Wall64', me_box2wall64)
ob_box2wall65 = bpy.data.objects.new('Box2Wall65', me_box2wall65)
ob_box2wall66 = bpy.data.objects.new('Box2Wall66', me_box2wall66)
ob_box2wall67 = bpy.data.objects.new('Box2Wall67', me_box2wall67)
ob_box2wall68 = bpy.data.objects.new('Box2Wall68', me_box2wall68)
ob_box2wall69 = bpy.data.objects.new('Box2Wall69', me_box2wall69)
ob_box2wall70 = bpy.data.objects.new('Box2Wall70', me_box2wall70)
ob_vertwalls0 = bpy.data.objects.new('VertWalls0', me_vertwalls0)
ob_vertwalls1 = bpy.data.objects.new('VertWalls1', me_vertwalls1)
ob_vertwalls2 = bpy.data.objects.new('VertWalls2', me_vertwalls2)
ob_vertwalls3 = bpy.data.objects.new('VertWalls3', me_vertwalls3)
ob_vertwalls4 = bpy.data.objects.new('VertWalls4', me_vertwalls4)
ob_vertwalls5 = bpy.data.objects.new('VertWalls5', me_vertwalls5)
ob_windows = bpy.data.objects.new('Windows', me_windows)
ob_doors = bpy.data.objects.new('Doors', me_doors)
ob_floor = bpy.data.objects.new('Floor', me_floor)
ob_rooms = bpy.data.objects.new('Rooms', me_rooms)

# ---- transforms, parenting, visibility, modifiers, constraints
ob_light.location = (4.076, 1.005, 5.904)
ob_light.rotation_euler = (0.6503, 0.05522, 1.866)
ob_light.lock_rotations_4d = False
ob_light.empty_display_type = 'ARROWS'
ob_light.color = (0.0, 0.0, 0.0, 0.0)
ob_light.lineart.crease_threshold = 0.0
ob_camera.location = (7.359, -6.926, 4.958)
ob_camera.rotation_euler = (1.109, 0.0, 0.8149)
ob_camera.lock_rotations_4d = False
ob_camera.empty_display_type = 'ARROWS'
ob_camera.color = (0.0, 0.0, 0.0, 0.0)
ob_camera.display_type = 'WIRE'
ob_camera.lineart.crease_threshold = 0.0
ob_floorplan7.location = (0.0, 0.0, 0.0)
ob_floorplan7.rotation_euler = (3.142, 0.0, 1.571)
ob_walls.parent = ob_floorplan7
ob_walls.location = (0.0, 0.0, 0.0)
ob_box0wall0.parent = ob_walls
ob_box0wall0.location = (16.99, -1.58, -0.5)
ob_box0wall1.parent = ob_walls
ob_box0wall1.location = (16.88, -1.48, -0.5)
ob_box0wall2.parent = ob_walls
ob_box0wall2.location = (16.76, 4.79, -0.5)
ob_box0wall3.parent = ob_walls
ob_box0wall3.location = (10.5, 10.97, -0.5)
ob_box0wall4.parent = ob_walls
ob_box0wall4.location = (4.245, 11.02, -0.5)
ob_box0wall5.parent = ob_walls
ob_box0wall5.location = (4.205, 11.16, -0.5)
ob_box0wall6.parent = ob_walls
ob_box0wall6.location = (4.54, 11.22, -0.5)
ob_box0wall7.parent = ob_walls
ob_box0wall7.location = (10.47, 11.15, -0.5)
ob_box0wall8.parent = ob_walls
ob_box0wall8.location = (16.36, 11.16, -0.5)
ob_box0wall9.parent = ob_walls
ob_box0wall9.location = (16.62, 16.5, -0.5)
ob_box0wall10.parent = ob_walls
ob_box0wall10.location = (16.68, 21.78, -0.5)
ob_box0wall11.parent = ob_walls
ob_box0wall11.location = (16.84, 10.17, -0.5)
ob_box0wall12.parent = ob_walls
ob_box0wall12.location = (17.0, -1.44, -0.5)
ob_box0wall13.parent = ob_walls
ob_box0wall13.location = (17.06, -1.515, -0.5)
ob_box1wall14.parent = ob_walls
ob_box1wall14.location = (-9.81, -3.815, -0.5)
ob_box1wall15.parent = ob_walls
ob_box1wall15.location = (-9.88, -3.785, -0.5)
ob_box1wall16.parent = ob_walls
ob_box1wall16.location = (-9.96, -3.75, -0.5)
ob_box1wall17.parent = ob_walls
ob_box1wall17.location = (-10.06, -3.705, -0.5)
ob_box1wall18.parent = ob_walls
ob_box1wall18.location = (-10.14, -3.65, -0.5)
ob_box1wall19.parent = ob_walls
ob_box1wall19.location = (-10.23, -3.575, -0.5)
ob_box1wall20.parent = ob_walls
ob_box1wall20.location = (-10.39, -3.48, -0.5)
ob_box1wall21.parent = ob_walls
ob_box1wall21.location = (-10.56, -3.34, -0.5)
ob_box1wall22.parent = ob_walls
ob_box1wall22.location = (-10.67, -3.225, -0.5)
ob_box1wall23.parent = ob_walls
ob_box1wall23.location = (-10.74, -3.04, -0.5)
ob_box1wall24.parent = ob_walls
ob_box1wall24.location = (-10.81, -2.775, -0.5)
ob_box1wall25.parent = ob_walls
ob_box1wall25.location = (-10.83, -2.435, -0.5)
ob_box1wall26.parent = ob_walls
ob_box1wall26.location = (-10.81, -2.09, -0.5)
ob_box1wall27.parent = ob_walls
ob_box1wall27.location = (-10.75, -1.89, -0.5)
ob_box1wall28.parent = ob_walls
ob_box1wall28.location = (-10.65, -1.675, -0.5)
ob_box1wall29.parent = ob_walls
ob_box1wall29.location = (-10.56, -1.495, -0.5)
ob_box1wall30.parent = ob_walls
ob_box1wall30.location = (-10.48, -1.4, -0.5)
ob_box1wall31.parent = ob_walls
ob_box1wall31.location = (-10.18, -1.195, -0.5)
ob_box1wall32.parent = ob_walls
ob_box1wall32.location = (-9.91, -1.02, -0.5)
ob_box1wall33.parent = ob_walls
ob_box1wall33.location = (-9.745, -0.92, -0.5)
ob_box1wall34.parent = ob_walls
ob_box1wall34.location = (-9.455, -0.79, -0.5)
ob_box1wall35.parent = ob_walls
ob_box1wall35.location = (-9.1, -0.74, -0.5)
ob_box1wall36.parent = ob_walls
ob_box1wall36.location = (-8.855, -0.755, -0.5)
ob_box1wall37.parent = ob_walls
ob_box1wall37.location = (-8.77, -0.77, -0.5)
ob_box1wall38.parent = ob_walls
ob_box1wall38.location = (-8.625, -0.8, -0.5)
ob_box1wall39.parent = ob_walls
ob_box1wall39.location = (-8.445, -0.875, -0.5)
ob_box1wall40.parent = ob_walls
ob_box1wall40.location = (-8.295, -0.985, -0.5)
ob_box1wall41.parent = ob_walls
ob_box1wall41.location = (-8.13, -1.205, -0.5)
ob_box1wall42.parent = ob_walls
ob_box1wall42.location = (-7.965, -1.49, -0.5)
ob_box1wall43.parent = ob_walls
ob_box1wall43.location = (-7.855, -1.85, -0.5)
ob_box1wall44.parent = ob_walls
ob_box1wall44.location = (-7.805, -2.305, -0.5)
ob_box1wall45.parent = ob_walls
ob_box1wall45.location = (-7.82, -2.63, -0.5)
ob_box1wall46.parent = ob_walls
ob_box1wall46.location = (-7.9, -2.885, -0.5)
ob_box1wall47.parent = ob_walls
ob_box1wall47.location = (-8.045, -3.17, -0.5)
ob_box1wall48.parent = ob_walls
ob_box1wall48.location = (-8.19, -3.365, -0.5)
ob_box1wall49.parent = ob_walls
ob_box1wall49.location = (-8.465, -3.565, -0.5)
ob_box1wall50.parent = ob_walls
ob_box1wall50.location = (-8.875, -3.8, -0.5)
ob_box1wall51.parent = ob_walls
ob_box1wall51.location = (-9.12, -3.92, -0.5)
ob_box1wall52.parent = ob_walls
ob_box1wall52.location = (-9.28, -3.94, -0.5)
ob_box1wall53.parent = ob_walls
ob_box1wall53.location = (-9.58, -3.89, -0.5)
ob_box2wall54.parent = ob_walls
ob_box2wall54.location = (0.87, -18.28, -0.5)
ob_box2wall55.parent = ob_walls
ob_box2wall55.location = (-15.73, 1.67, -0.5)
ob_box2wall56.parent = ob_walls
ob_box2wall56.location = (0.12, 21.66, -0.5)
ob_box2wall57.parent = ob_walls
ob_box2wall57.location = (6.945, 21.59, -0.5)
ob_box2wall58.parent = ob_walls
ob_box2wall58.location = (-2.555, 16.46, -0.5)
ob_box2wall59.parent = ob_walls
ob_box2wall59.location = (-0.735, 11.28, -0.5)
ob_box2wall60.parent = ob_walls
ob_box2wall60.location = (-0.91, 11.15, -0.5)
ob_box2wall61.parent = ob_walls
ob_box2wall61.location = (-2.865, 16.33, -0.5)
ob_box2wall62.parent = ob_walls
ob_box2wall62.location = (-9.435, 21.49, -0.5)
ob_box2wall63.parent = ob_walls
ob_box2wall63.location = (-15.97, 16.25, -0.5)
ob_box2wall64.parent = ob_walls
ob_box2wall64.location = (-15.44, -3.465, -0.5)
ob_box2wall65.parent = ob_walls
ob_box2wall65.location = (-6.515, -18.12, -0.5)
ob_box2wall66.parent = ob_walls
ob_box2wall66.location = (1.975, -14.82, -0.5)
ob_box2wall67.parent = ob_walls
ob_box2wall67.location = (3.69, -9.375, -0.5)
ob_box2wall68.parent = ob_walls
ob_box2wall68.location = (10.99, -7.37, -0.5)
ob_box2wall69.parent = ob_walls
ob_box2wall69.location = (16.77, -6.185, -0.5)
ob_box2wall70.parent = ob_walls
ob_box2wall70.location = (16.93, -11.6, -0.5)
ob_vertwalls0.parent = ob_walls
ob_vertwalls0.location = (13.23, 8.136, 0.0)
ob_vertwalls1.parent = ob_walls
ob_vertwalls1.location = (13.23, 8.136, -1.0)
ob_vertwalls2.parent = ob_walls
ob_vertwalls2.location = (-9.443, -2.4, 0.0)
ob_vertwalls3.parent = ob_walls
ob_vertwalls3.location = (-9.443, -2.4, -1.0)
ob_vertwalls4.parent = ob_walls
ob_vertwalls4.location = (-0.6976, 2.861, 0.0)
ob_vertwalls5.parent = ob_walls
ob_vertwalls5.location = (-0.6976, 2.861, -1.0)
ob_windows.parent = ob_floorplan7
ob_windows.location = (0.0, 0.0, 0.0)
ob_doors.parent = ob_floorplan7
ob_doors.location = (0.0, 0.0, 0.0)
ob_floor.parent = ob_floorplan7
ob_floor.location = (0.86, 0.66, 0.0)
ob_rooms.parent = ob_floorplan7
ob_rooms.location = (0.0, 0.0, 0.0)

# ---- collection membership
col_collection.objects.link(ob_light)
col_collection.objects.link(ob_camera)
col_collection.objects.link(ob_floorplan7)
col_collection.objects.link(ob_walls)
col_collection.objects.link(ob_box0wall0)
col_collection.objects.link(ob_box0wall1)
col_collection.objects.link(ob_box0wall2)
col_collection.objects.link(ob_box0wall3)
col_collection.objects.link(ob_box0wall4)
col_collection.objects.link(ob_box0wall5)
col_collection.objects.link(ob_box0wall6)
col_collection.objects.link(ob_box0wall7)
col_collection.objects.link(ob_box0wall8)
col_collection.objects.link(ob_box0wall9)
col_collection.objects.link(ob_box0wall10)
col_collection.objects.link(ob_box0wall11)
col_collection.objects.link(ob_box0wall12)
col_collection.objects.link(ob_box0wall13)
col_collection.objects.link(ob_box1wall14)
col_collection.objects.link(ob_box1wall15)
col_collection.objects.link(ob_box1wall16)
col_collection.objects.link(ob_box1wall17)
col_collection.objects.link(ob_box1wall18)
col_collection.objects.link(ob_box1wall19)
col_collection.objects.link(ob_box1wall20)
col_collection.objects.link(ob_box1wall21)
col_collection.objects.link(ob_box1wall22)
col_collection.objects.link(ob_box1wall23)
col_collection.objects.link(ob_box1wall24)
col_collection.objects.link(ob_box1wall25)
col_collection.objects.link(ob_box1wall26)
col_collection.objects.link(ob_box1wall27)
col_collection.objects.link(ob_box1wall28)
col_collection.objects.link(ob_box1wall29)
col_collection.objects.link(ob_box1wall30)
col_collection.objects.link(ob_box1wall31)
col_collection.objects.link(ob_box1wall32)
col_collection.objects.link(ob_box1wall33)
col_collection.objects.link(ob_box1wall34)
col_collection.objects.link(ob_box1wall35)
col_collection.objects.link(ob_box1wall36)
col_collection.objects.link(ob_box1wall37)
col_collection.objects.link(ob_box1wall38)
col_collection.objects.link(ob_box1wall39)
col_collection.objects.link(ob_box1wall40)
col_collection.objects.link(ob_box1wall41)
col_collection.objects.link(ob_box1wall42)
col_collection.objects.link(ob_box1wall43)
col_collection.objects.link(ob_box1wall44)
col_collection.objects.link(ob_box1wall45)
col_collection.objects.link(ob_box1wall46)
col_collection.objects.link(ob_box1wall47)
col_collection.objects.link(ob_box1wall48)
col_collection.objects.link(ob_box1wall49)
col_collection.objects.link(ob_box1wall50)
col_collection.objects.link(ob_box1wall51)
col_collection.objects.link(ob_box1wall52)
col_collection.objects.link(ob_box1wall53)
col_collection.objects.link(ob_box2wall54)
col_collection.objects.link(ob_box2wall55)
col_collection.objects.link(ob_box2wall56)
col_collection.objects.link(ob_box2wall57)
col_collection.objects.link(ob_box2wall58)
col_collection.objects.link(ob_box2wall59)
col_collection.objects.link(ob_box2wall60)
col_collection.objects.link(ob_box2wall61)
col_collection.objects.link(ob_box2wall62)
col_collection.objects.link(ob_box2wall63)
col_collection.objects.link(ob_box2wall64)
col_collection.objects.link(ob_box2wall65)
col_collection.objects.link(ob_box2wall66)
col_collection.objects.link(ob_box2wall67)
col_collection.objects.link(ob_box2wall68)
col_collection.objects.link(ob_box2wall69)
col_collection.objects.link(ob_box2wall70)
col_collection.objects.link(ob_vertwalls0)
col_collection.objects.link(ob_vertwalls1)
col_collection.objects.link(ob_vertwalls2)
col_collection.objects.link(ob_vertwalls3)
col_collection.objects.link(ob_vertwalls4)
col_collection.objects.link(ob_vertwalls5)
col_collection.objects.link(ob_windows)
col_collection.objects.link(ob_doors)
col_collection.objects.link(ob_floor)
col_collection.objects.link(ob_rooms)

# ---- scene / render settings (as saved in the file)
scene.camera = ob_camera
scene.frame_start = 1; scene.frame_end = 250; scene.frame_set(1)
scene.render.engine = 'BLENDER_EEVEE_NEXT'
bpy.context.view_layer.update()
